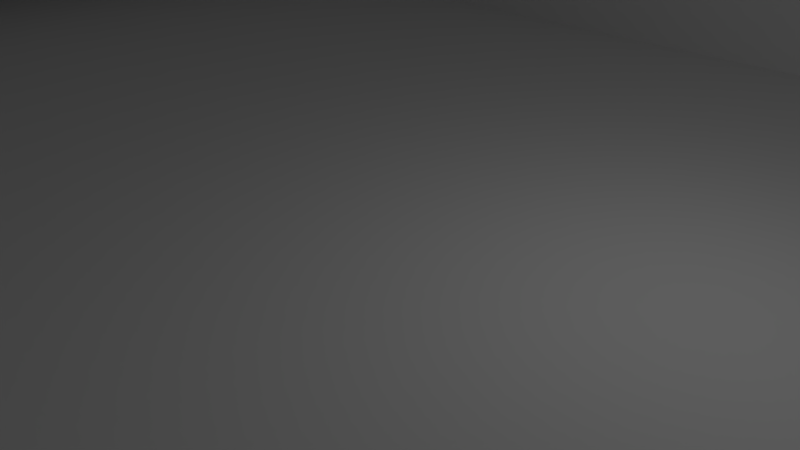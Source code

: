 # Source: Maintenance_Canal.blend  (saved by Blender 2.79.0; exported with 4.5.12 LTS)
import bpy
from mathutils import Matrix  # noqa: F401  (used for matrix-valued properties, if any)

bpy.ops.wm.read_factory_settings(use_empty=True)
scene = bpy.context.scene
scene.name = 'Scene'

# ---- collections
col_collection_1 = bpy.data.collections.new('Collection 1'); scene.collection.children.link(col_collection_1)

# ---- materials (node trees are filled in below, after node groups)
mat_concrete = bpy.data.materials.new('Concrete')
mat_concrete.alpha_threshold = 0.0
mat_concrete.use_transparent_shadow = False
mat_concrete.roughness = 0.5

# ---- material node trees

# ---- world
world_world = bpy.data.worlds.new('World'); scene.world = world_world
world_world.color = (0.05088, 0.05088, 0.05088)
world_world.use_sun_shadow = False
world_world.sun_shadow_jitter_overblur = 0.0
world_world.cycles.sampling_method = 'MANUAL'

# ---- cameras
cam_camera = bpy.data.cameras.new('Camera')
cam_camera.clip_end = 100.0
cam_camera.lens = 35.0
cam_camera.sensor_width = 32.0
cam_camera.sensor_height = 18.0
cam_camera.ortho_scale = 7.314
cam_camera.dof.focus_distance = 0.0
cam_camera.dof.aperture_fstop = 128.0

# ---- lights
light_lamp = bpy.data.lights.new('Lamp', 'POINT')
light_lamp.transmission_factor = 0.0
light_lamp.cutoff_distance = 30.0
light_lamp.energy = 100.0
light_lamp.shadow_buffer_clip_start = 1.001
light_lamp.shadow_soft_size = 0.1
light_lamp.shadow_maximum_resolution = 0.006
light_lamp.use_absolute_resolution = True

# ---- meshes
me_cube_001 = bpy.data.meshes.new('Cube.001')
me_cube_001.from_pydata([(-57.5, 10.0, 6.5), (-57.5, -10.0, 0.5), (-57.5, -10.0, 6.5), (-57.5, 10.0, 0.5), (87.5, -10.0, 0.5), (87.5, 10.0, 0.5), (-15.0, 11.0, 6.5), (-15.0, -11.0, 6.5), (-15.0, -10.0, 6.5), (-15.0, 10.0, 6.5), (-57.5, 10.0, 5.5), (87.5, 10.0, 5.5), (87.5, -10.0, 5.5), (-57.5, -10.0, 5.5), (-57.5, 11.0, 6.5), (-57.5, -11.0, 6.5), (-15.0, 10.0, 0.5), (-15.0, -10.0, 0.5), (-15.0, 10.0, 5.5), (-15.0, -10.0, 5.5), (-15.0, -11.0, 5.5), (-15.0, 11.0, 5.5), (22.5, 10.0, 0.5), (22.5, 10.0, 5.5), (22.5, 11.0, 5.5), (22.5, -10.0, 0.5), (22.5, -10.0, 5.5), (22.5, -11.0, 5.5)], [], [(17, 1, 13, 19), (16, 3, 1, 17), (8, 9, 0, 2), (20, 19, 8, 7), (7, 8, 2, 15), (22, 5, 11, 23), (21, 6, 9, 18), (19, 18, 9, 8), (3, 16, 18, 10), (26, 19, 20, 27), (9, 6, 14, 0), (22, 16, 17, 25), (25, 17, 19, 26), (13, 10, 18, 19), (4, 25, 26, 12), (5, 22, 25, 4), (16, 22, 23, 18), (18, 23, 24, 21)])
_uv = me_cube_001.uv_layers.new(name='UVMap')
_uv.uv.foreach_set('vector', [0.2931, 0.207, 0.0001039, 0.207, 0.0001039, 0.1725, 0.2931, 0.1725, 0.2931, 0.3451, 0.0001039, 0.3451, 0.0001039, 0.2072, 0.2931, 0.2072, 0.2931, 0.3522, 0.2931, 0.4901, 0.0001039, 0.4901, 0.0001041, 0.3522, 0.3, 0.3453, 0.3, 0.3522, 0.2931, 0.3522, 0.2931, 0.3453, 0.2931, 0.3453, 0.2931, 0.3522, 0.0001041, 0.3522, 0.0001041, 0.3453, 0.5517, 0.000104, 0.9999, 0.0001043, 0.9999, 0.03458, 0.5517, 0.03458, 0.3, 0.497, 0.2931, 0.497, 0.2931, 0.4901, 0.3, 0.4901, 0.3, 0.3522, 0.3, 0.4901, 0.2931, 0.4901, 0.2931, 0.3522, 0.000104, 0.000104, 0.2931, 0.0001039, 0.2931, 0.03458, 0.000104, 0.03458, 0.5517, 0.1725, 0.2931, 0.1725, 0.2931, 0.1656, 0.5517, 0.1656, 0.2931, 0.4901, 0.2931, 0.497, 0.000104, 0.497, 0.0001039, 0.4901, 0.5517, 0.3451, 0.2931, 0.3451, 0.2931, 0.2072, 0.5517, 0.2072, 0.5517, 0.207, 0.2931, 0.207, 0.2931, 0.1725, 0.5517, 0.1725, 0.0001039, 0.1725, 0.000104, 0.03458, 0.2931, 0.03458, 0.2931, 0.1725, 0.9999, 0.207, 0.5517, 0.207, 0.5517, 0.1725, 0.9999, 0.1725, 0.9999, 0.3451, 0.5517, 0.3451, 0.5517, 0.2072, 0.9999, 0.2072, 0.2931, 0.0001039, 0.5517, 0.000104, 0.5517, 0.03458, 0.2931, 0.03458, 0.2931, 0.03458, 0.5517, 0.03458, 0.5517, 0.04147, 0.2931, 0.04148])
me_cube_001.materials.append(mat_concrete)
me_cube_001.use_remesh_preserve_volume = False
me_cube_001.use_remesh_preserve_attributes = False
me_cube_001.use_mirror_vertex_groups = False
me_cube_001.update()

# ---- objects
ob_cube = bpy.data.objects.new('Cube', me_cube_001)
ob_lamp = bpy.data.objects.new('Lamp', light_lamp)
ob_camera = bpy.data.objects.new('Camera', cam_camera)

# ---- transforms, parenting, visibility, modifiers, constraints
ob_cube.location = (0.0, 0.0, 0.0)
ob_cube.lineart.crease_threshold = 0.0
ob_lamp.location = (4.076, 1.005, 5.904)
ob_lamp.rotation_euler = (0.6503, 0.05522, 1.866)
ob_lamp.lock_rotations_4d = False
ob_lamp.empty_display_type = 'ARROWS'
ob_lamp.color = (0.0, 0.0, 0.0, 0.0)
ob_lamp.lineart.crease_threshold = 0.0
ob_camera.location = (7.481, -6.508, 5.344)
ob_camera.rotation_euler = (1.109, 0.0, 0.8149)
ob_camera.lock_rotations_4d = False
ob_camera.empty_display_type = 'ARROWS'
ob_camera.color = (0.0, 0.0, 0.0, 0.0)
ob_camera.display_type = 'WIRE'
ob_camera.lineart.crease_threshold = 0.0

# ---- collection membership
col_collection_1.objects.link(ob_cube)
col_collection_1.objects.link(ob_lamp)
col_collection_1.objects.link(ob_camera)

# ---- scene / render settings (as saved in the file)
scene.camera = ob_camera
scene.frame_start = 1; scene.frame_end = 250; scene.frame_set(1)
scene.render.engine = 'BLENDER_EEVEE_NEXT'
scene.render.resolution_percentage = 50
scene.render.dither_intensity = 0.0
scene.cycles.use_denoising = False
scene.cycles.samples = 128
scene.cycles.sampling_pattern = 'TABULATED_SOBOL'
scene.cycles.use_adaptive_sampling = False
scene.cycles.use_light_tree = False
scene.cycles.blur_glossy = 0.0
scene.cycles.sample_clamp_indirect = 0.0
scene.view_settings.view_transform = 'Standard'
bpy.context.view_layer.update()

